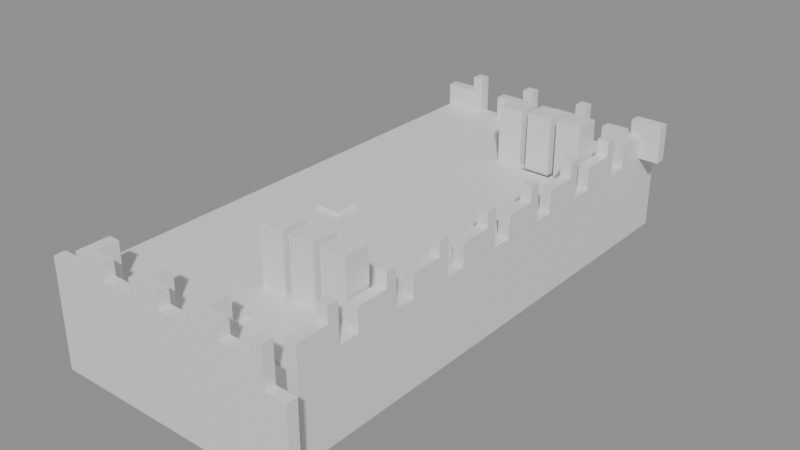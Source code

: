 # Source: building_by_walls.blend  (saved by Blender 5.0.119; exported with 4.5.12 LTS)
import bpy
from mathutils import Matrix  # noqa: F401  (used for matrix-valued properties, if any)

bpy.ops.wm.read_factory_settings(use_empty=True)
scene = bpy.context.scene
scene.name = 'Scene'

# ---- collections
col_01_paredes_externas = bpy.data.collections.new('01_Paredes_Externas'); scene.collection.children.link(col_01_paredes_externas)
col_03_pisos_escadas = bpy.data.collections.new('03_Pisos_Escadas'); scene.collection.children.link(col_03_pisos_escadas)
col_04_moveis_decoracoes = bpy.data.collections.new('04_Moveis_Decoracoes'); scene.collection.children.link(col_04_moveis_decoracoes)

# ---- materials (node trees are filled in below, after node groups)
mat_mat_parede_externa = bpy.data.materials.new('Mat_Parede_Externa')
mat_mat_pisos = bpy.data.materials.new('Mat_Pisos')
mat_mat_moveis = bpy.data.materials.new('Mat_Moveis')

# ---- material node trees
mat_mat_parede_externa.use_nodes = True; mat_mat_parede_externa.node_tree.nodes.clear()
_N = mat_mat_parede_externa.node_tree.nodes; _L = mat_mat_parede_externa.node_tree.links
n0 = _N.new('ShaderNodeBsdfPrincipled'); n0.name = 'BSDF - Pré-fundamentado'; n0.location = (-200, 100)
n1 = _N.new('ShaderNodeOutputMaterial'); n1.name = 'Saída de material'; n1.location = (200, 100)
_L.new(n0.outputs[0], n1.inputs[0])
n1.is_active_output = True
mat_mat_pisos.use_nodes = True; mat_mat_pisos.node_tree.nodes.clear()
_N = mat_mat_pisos.node_tree.nodes; _L = mat_mat_pisos.node_tree.links
n0 = _N.new('ShaderNodeBsdfPrincipled'); n0.name = 'BSDF - Pré-fundamentado'; n0.location = (-200, 100)
n1 = _N.new('ShaderNodeOutputMaterial'); n1.name = 'Saída de material'; n1.location = (200, 100)
_L.new(n0.outputs[0], n1.inputs[0])
n1.is_active_output = True
mat_mat_moveis.use_nodes = True; mat_mat_moveis.node_tree.nodes.clear()
_N = mat_mat_moveis.node_tree.nodes; _L = mat_mat_moveis.node_tree.links
n0 = _N.new('ShaderNodeBsdfPrincipled'); n0.name = 'BSDF - Pré-fundamentado'; n0.location = (-200, 100)
n1 = _N.new('ShaderNodeOutputMaterial'); n1.name = 'Saída de material'; n1.location = (200, 100)
_L.new(n0.outputs[0], n1.inputs[0])
n1.is_active_output = True

# ---- meshes
me_parede_externa_norte = bpy.data.meshes.new('Parede_Externa_Norte')
me_parede_externa_norte.from_pydata([(-4.0, -8.5, 2.64), (-3.0, -8.5, 2.64), (-3.0, -8.15, 2.64), (-4.0, -8.15, 2.64), (-4.0, -8.5, 3.36), (-3.0, -8.5, 3.36), (-3.0, -8.15, 3.36), (-4.0, -8.15, 3.36), (-4.0, -8.5, 0.0), (-3.0, -8.5, 0.0), (-3.0, -8.15, 0.0), (-4.0, -8.15, 0.0), (-2.65, -8.5, 2.64), (-2.65, -7.5, 2.64), (-3.0, -7.5, 2.64), (-3.0, -8.5, 3.84), (-2.65, -8.5, 3.84), (-2.65, -7.5, 3.84), (-3.0, -7.5, 3.84), (-2.0, -8.5, 2.64), (-2.0, -8.15, 2.64), (-2.65, -8.15, 2.64), (-2.0, -8.5, 3.84), (-2.0, -8.15, 3.84), (-2.65, -8.15, 3.84), (-2.0, -8.5, 0.0), (-2.0, -8.15, 0.0), (-1.0, -8.5, 2.64), (-1.0, -8.15, 2.64), (-2.0, -8.5, 3.36), (-1.0, -8.5, 3.36), (-1.0, -8.15, 3.36), (-2.0, -8.15, 3.36), (-1.0, -8.5, 0.0), (-1.0, -8.15, 0.0), (-0.65, -8.5, 2.64), (-0.65, -7.5, 2.64), (-1.0, -7.5, 2.64), (-1.0, -8.5, 3.84), (-0.65, -8.5, 3.84), (-0.65, -7.5, 3.84), (-1.0, -7.5, 3.84), (0.0, -8.5, 2.64), (0.0, -8.15, 2.64), (-0.65, -8.15, 2.64), (0.0, -8.5, 3.84), (0.0, -8.15, 3.84), (-0.65, -8.15, 3.84), (0.0, -8.5, 0.0), (0.0, -8.15, 0.0), (1.0, -8.5, 2.64), (1.0, -8.15, 2.64), (0.0, -8.5, 3.36), (1.0, -8.5, 3.36), (1.0, -8.15, 3.36), (0.0, -8.15, 3.36), (1.0, -8.5, 0.0), (1.0, -8.15, 0.0), (1.35, -8.5, 2.64), (1.35, -7.5, 2.64), (1.0, -7.5, 2.64), (1.0, -8.5, 3.84), (1.35, -8.5, 3.84), (1.35, -7.5, 3.84), (1.0, -7.5, 3.84), (2.0, -8.5, 2.64), (2.0, -8.15, 2.64), (1.35, -8.15, 2.64), (2.0, -8.5, 3.84), (2.0, -8.15, 3.84), (1.35, -8.15, 3.84), (2.0, -8.5, 0.0), (2.0, -8.15, 0.0), (3.0, -8.5, 2.64), (3.0, -8.15, 2.64), (2.0, -8.5, 3.36), (3.0, -8.5, 3.36), (3.0, -8.15, 3.36), (2.0, -8.15, 3.36), (3.0, -8.5, 0.0), (3.0, -8.15, 0.0), (3.35, -8.5, 2.64), (3.35, -8.15, 2.64), (3.0, -8.5, 3.84), (3.35, -8.5, 3.84), (3.35, -8.15, 3.84), (3.0, -8.15, 3.84), (4.0, -8.5, 0.0), (4.0, -8.15, 0.0), (4.0, -8.5, 2.64), (4.0, -8.15, 2.64)], [], [(0, 1, 2, 3), (4, 7, 6, 5), (0, 4, 5, 1), (2, 6, 7, 3), (0, 3, 7, 4), (1, 5, 6, 2), (8, 9, 10, 11), (8, 0, 1, 9), (10, 2, 3, 11), (8, 11, 3, 0), (9, 1, 2, 10), (1, 12, 13, 14), (15, 18, 17, 16), (1, 15, 16, 12), (13, 17, 18, 14), (1, 14, 18, 15), (12, 16, 17, 13), (12, 19, 20, 21), (16, 24, 23, 22), (12, 16, 22, 19), (20, 23, 24, 21), (12, 21, 24, 16), (19, 22, 23, 20), (9, 25, 26, 10), (1, 2, 20, 19), (9, 1, 19, 25), (26, 20, 2, 10), (25, 19, 20, 26), (19, 27, 28, 20), (29, 32, 31, 30), (19, 29, 30, 27), (28, 31, 32, 20), (19, 20, 32, 29), (27, 30, 31, 28), (25, 33, 34, 26), (25, 19, 27, 33), (34, 28, 20, 26), (33, 27, 28, 34), (27, 35, 36, 37), (38, 41, 40, 39), (27, 38, 39, 35), (36, 40, 41, 37), (27, 37, 41, 38), (35, 39, 40, 36), (35, 42, 43, 44), (39, 47, 46, 45), (35, 39, 45, 42), (43, 46, 47, 44), (35, 44, 47, 39), (42, 45, 46, 43), (33, 48, 49, 34), (27, 28, 43, 42), (33, 27, 42, 48), (49, 43, 28, 34), (48, 42, 43, 49), (42, 50, 51, 43), (52, 55, 54, 53), (42, 52, 53, 50), (51, 54, 55, 43), (42, 43, 55, 52), (50, 53, 54, 51), (48, 56, 57, 49), (48, 42, 50, 56), (57, 51, 43, 49), (56, 50, 51, 57), (50, 58, 59, 60), (61, 64, 63, 62), (50, 61, 62, 58), (59, 63, 64, 60), (50, 60, 64, 61), (58, 62, 63, 59), (58, 65, 66, 67), (62, 70, 69, 68), (58, 62, 68, 65), (66, 69, 70, 67), (58, 67, 70, 62), (65, 68, 69, 66), (56, 71, 72, 57), (50, 51, 66, 65), (56, 50, 65, 71), (72, 66, 51, 57), (71, 65, 66, 72), (65, 73, 74, 66), (75, 78, 77, 76), (65, 75, 76, 73), (74, 77, 78, 66), (65, 66, 78, 75), (73, 76, 77, 74), (71, 79, 80, 72), (71, 65, 73, 79), (80, 74, 66, 72), (79, 73, 74, 80), (73, 81, 82, 74), (83, 86, 85, 84), (73, 83, 84, 81), (82, 85, 86, 74), (73, 74, 86, 83), (81, 84, 85, 82), (79, 87, 88, 80), (73, 74, 90, 89), (79, 73, 89, 87), (88, 90, 74, 80), (87, 89, 90, 88)])
me_parede_externa_norte.materials.append(mat_mat_parede_externa)
me_parede_externa_norte.update()
me_parede_externa_sul = bpy.data.meshes.new('Parede_Externa_Sul')
me_parede_externa_sul.from_pydata([(-4.0, 7.5, 2.64), (-3.0, 7.5, 2.64), (-3.0, 7.85, 2.64), (-4.0, 7.85, 2.64), (-4.0, 7.5, 3.36), (-3.0, 7.5, 3.36), (-3.0, 7.85, 3.36), (-4.0, 7.85, 3.36), (-4.0, 7.5, 0.0), (-3.0, 7.5, 0.0), (-3.0, 7.85, 0.0), (-4.0, 7.85, 0.0), (-2.65, 7.5, 2.64), (-2.65, 7.85, 2.64), (-3.0, 7.5, 3.84), (-2.65, 7.5, 3.84), (-2.65, 7.85, 3.84), (-3.0, 7.85, 3.84), (-2.0, 7.5, 0.0), (-2.0, 7.85, 0.0), (-2.0, 7.5, 2.64), (-2.0, 7.85, 2.64), (-1.0, 7.5, 2.64), (-1.0, 7.85, 2.64), (-2.0, 7.5, 3.36), (-1.0, 7.5, 3.36), (-1.0, 7.85, 3.36), (-2.0, 7.85, 3.36), (-1.0, 7.5, 0.0), (-1.0, 7.85, 0.0), (-0.65, 7.5, 2.64), (-0.65, 7.85, 2.64), (-1.0, 7.5, 3.84), (-0.65, 7.5, 3.84), (-0.65, 7.85, 3.84), (-1.0, 7.85, 3.84), (0.0, 7.5, 0.0), (0.0, 7.85, 0.0), (0.0, 7.5, 2.64), (0.0, 7.85, 2.64), (1.0, 7.5, 2.64), (1.0, 7.85, 2.64), (0.0, 7.5, 3.36), (1.0, 7.5, 3.36), (1.0, 7.85, 3.36), (0.0, 7.85, 3.36), (1.0, 7.5, 0.0), (1.0, 7.85, 0.0), (1.35, 7.5, 2.64), (1.35, 7.85, 2.64), (1.0, 7.5, 3.84), (1.35, 7.5, 3.84), (1.35, 7.85, 3.84), (1.0, 7.85, 3.84), (2.0, 7.5, 0.0), (2.0, 7.85, 0.0), (2.0, 7.5, 2.64), (2.0, 7.85, 2.64), (3.0, 7.5, 2.64), (3.0, 7.85, 2.64), (2.0, 7.5, 3.36), (3.0, 7.5, 3.36), (3.0, 7.85, 3.36), (2.0, 7.85, 3.36), (3.0, 7.5, 0.0), (3.0, 7.85, 0.0), (4.0, 7.5, 2.64), (4.0, 7.85, 2.64), (3.0, 7.5, 3.84), (4.0, 7.5, 3.84), (4.0, 7.85, 3.84), (3.0, 7.85, 3.84), (3.35, 7.5, 0.0), (3.35, 8.5, 0.0), (3.0, 8.5, 0.0), (3.35, 7.5, 2.64), (3.35, 8.5, 2.64), (3.0, 8.5, 2.64)], [], [(0, 1, 2, 3), (4, 7, 6, 5), (0, 4, 5, 1), (2, 6, 7, 3), (0, 3, 7, 4), (1, 5, 6, 2), (8, 9, 10, 11), (8, 0, 1, 9), (10, 2, 3, 11), (8, 11, 3, 0), (9, 1, 2, 10), (1, 12, 13, 2), (14, 17, 16, 15), (1, 14, 15, 12), (13, 16, 17, 2), (1, 2, 17, 14), (12, 15, 16, 13), (9, 18, 19, 10), (1, 2, 21, 20), (9, 1, 20, 18), (19, 21, 2, 10), (18, 20, 21, 19), (20, 22, 23, 21), (24, 27, 26, 25), (20, 24, 25, 22), (23, 26, 27, 21), (20, 21, 27, 24), (22, 25, 26, 23), (18, 28, 29, 19), (18, 20, 22, 28), (29, 23, 21, 19), (28, 22, 23, 29), (22, 30, 31, 23), (32, 35, 34, 33), (22, 32, 33, 30), (31, 34, 35, 23), (22, 23, 35, 32), (30, 33, 34, 31), (28, 36, 37, 29), (22, 23, 39, 38), (28, 22, 38, 36), (37, 39, 23, 29), (36, 38, 39, 37), (38, 40, 41, 39), (42, 45, 44, 43), (38, 42, 43, 40), (41, 44, 45, 39), (38, 39, 45, 42), (40, 43, 44, 41), (36, 46, 47, 37), (36, 38, 40, 46), (47, 41, 39, 37), (46, 40, 41, 47), (40, 48, 49, 41), (50, 53, 52, 51), (40, 50, 51, 48), (49, 52, 53, 41), (40, 41, 53, 50), (48, 51, 52, 49), (46, 54, 55, 47), (40, 41, 57, 56), (46, 40, 56, 54), (55, 57, 41, 47), (54, 56, 57, 55), (56, 58, 59, 57), (60, 63, 62, 61), (56, 60, 61, 58), (59, 62, 63, 57), (56, 57, 63, 60), (58, 61, 62, 59), (54, 64, 65, 55), (54, 56, 58, 64), (65, 59, 57, 55), (64, 58, 59, 65), (58, 66, 67, 59), (68, 71, 70, 69), (58, 68, 69, 66), (67, 70, 71, 59), (58, 59, 71, 68), (66, 69, 70, 67), (64, 72, 73, 74), (58, 77, 76, 75), (64, 58, 75, 72), (73, 76, 77, 74), (64, 74, 77, 58), (72, 75, 76, 73)])
me_parede_externa_sul.materials.append(mat_mat_parede_externa)
me_parede_externa_sul.update()
me_parede_externa_leste = bpy.data.meshes.new('Parede_Externa_Leste')
me_parede_externa_leste.from_pydata([(3.0, -7.5, 2.64), (3.35, -7.5, 2.64), (3.35, -6.5, 2.64), (3.0, -6.5, 2.64), (3.0, -7.5, 3.36), (3.35, -7.5, 3.36), (3.35, -6.5, 3.36), (3.0, -6.5, 3.36), (3.0, -7.5, 0.0), (3.35, -7.5, 0.0), (3.35, -6.5, 0.0), (3.0, -6.5, 0.0), (3.35, -6.15, 2.64), (3.0, -6.15, 2.64), (3.0, -6.5, 3.84), (3.35, -6.5, 3.84), (3.35, -6.15, 3.84), (3.0, -6.15, 3.84), (3.35, -5.5, 0.0), (3.0, -5.5, 0.0), (3.35, -5.5, 2.64), (3.0, -5.5, 2.64), (3.35, -4.5, 2.64), (3.0, -4.5, 2.64), (3.0, -5.5, 3.36), (3.35, -5.5, 3.36), (3.35, -4.5, 3.36), (3.0, -4.5, 3.36), (3.35, -4.5, 0.0), (3.0, -4.5, 0.0), (3.35, -4.15, 2.64), (3.0, -4.15, 2.64), (3.0, -4.5, 3.84), (3.35, -4.5, 3.84), (3.35, -4.15, 3.84), (3.0, -4.15, 3.84), (3.35, -3.5, 0.0), (3.0, -3.5, 0.0), (3.35, -3.5, 2.64), (3.0, -3.5, 2.64), (3.35, -2.5, 2.64), (3.0, -2.5, 2.64), (3.0, -3.5, 3.36), (3.35, -3.5, 3.36), (3.35, -2.5, 3.36), (3.0, -2.5, 3.36), (3.35, -2.5, 0.0), (3.0, -2.5, 0.0), (3.35, -2.15, 2.64), (3.0, -2.15, 2.64), (3.0, -2.5, 3.84), (3.35, -2.5, 3.84), (3.35, -2.15, 3.84), (3.0, -2.15, 3.84), (3.35, -1.5, 0.0), (3.0, -1.5, 0.0), (3.35, -1.5, 2.64), (3.0, -1.5, 2.64), (3.35, -0.5, 2.64), (3.0, -0.5, 2.64), (3.0, -1.5, 3.36), (3.35, -1.5, 3.36), (3.35, -0.5, 3.36), (3.0, -0.5, 3.36), (3.35, -0.5, 0.0), (3.0, -0.5, 0.0), (3.35, -0.15, 2.64), (3.0, -0.15, 2.64), (3.0, -0.5, 3.84), (3.35, -0.5, 3.84), (3.35, -0.15, 3.84), (3.0, -0.15, 3.84), (3.35, 0.5, 0.0), (3.0, 0.5, 0.0), (3.35, 0.5, 2.64), (3.0, 0.5, 2.64), (3.35, 1.5, 2.64), (3.0, 1.5, 2.64), (3.0, 0.5, 3.36), (3.35, 0.5, 3.36), (3.35, 1.5, 3.36), (3.0, 1.5, 3.36), (3.35, 1.5, 0.0), (3.0, 1.5, 0.0), (3.35, 1.85, 2.64), (3.0, 1.85, 2.64), (3.0, 1.5, 3.84), (3.35, 1.5, 3.84), (3.35, 1.85, 3.84), (3.0, 1.85, 3.84), (3.35, 2.5, 0.0), (3.0, 2.5, 0.0), (3.35, 2.5, 2.64), (3.0, 2.5, 2.64), (3.35, 3.5, 2.64), (3.0, 3.5, 2.64), (3.0, 2.5, 3.36), (3.35, 2.5, 3.36), (3.35, 3.5, 3.36), (3.0, 3.5, 3.36), (3.35, 3.5, 0.0), (3.0, 3.5, 0.0), (3.35, 3.85, 2.64), (3.0, 3.85, 2.64), (3.0, 3.5, 3.84), (3.35, 3.5, 3.84), (3.35, 3.85, 3.84), (3.0, 3.85, 3.84), (3.35, 4.5, 0.0), (3.0, 4.5, 0.0), (3.35, 4.5, 2.64), (3.0, 4.5, 2.64), (3.35, 5.5, 2.64), (3.0, 5.5, 2.64), (3.0, 4.5, 3.36), (3.35, 4.5, 3.36), (3.35, 5.5, 3.36), (3.0, 5.5, 3.36), (3.35, 5.5, 0.0), (3.0, 5.5, 0.0), (3.35, 5.85, 2.64), (3.0, 5.85, 2.64), (3.0, 5.5, 3.84), (3.35, 5.5, 3.84), (3.35, 5.85, 3.84), (3.0, 5.85, 3.84), (3.35, 6.5, 0.0), (3.0, 6.5, 0.0), (3.35, 6.5, 2.64), (3.0, 6.5, 2.64), (3.35, 7.5, 2.64), (3.0, 7.5, 2.64), (3.0, 6.5, 3.36), (3.35, 6.5, 3.36), (3.35, 7.5, 3.36), (3.0, 7.5, 3.36), (3.35, 7.5, 0.0), (3.0, 7.5, 0.0)], [], [(0, 1, 2, 3), (4, 7, 6, 5), (0, 4, 5, 1), (2, 6, 7, 3), (0, 3, 7, 4), (1, 5, 6, 2), (8, 9, 10, 11), (8, 0, 1, 9), (10, 2, 3, 11), (8, 11, 3, 0), (9, 1, 2, 10), (3, 2, 12, 13), (14, 17, 16, 15), (3, 14, 15, 2), (12, 16, 17, 13), (3, 13, 17, 14), (2, 15, 16, 12), (11, 10, 18, 19), (3, 21, 20, 2), (18, 20, 21, 19), (11, 19, 21, 3), (10, 2, 20, 18), (21, 20, 22, 23), (24, 27, 26, 25), (21, 24, 25, 20), (22, 26, 27, 23), (21, 23, 27, 24), (20, 25, 26, 22), (19, 18, 28, 29), (28, 22, 23, 29), (19, 29, 23, 21), (18, 20, 22, 28), (23, 22, 30, 31), (32, 35, 34, 33), (23, 32, 33, 22), (30, 34, 35, 31), (23, 31, 35, 32), (22, 33, 34, 30), (29, 28, 36, 37), (23, 39, 38, 22), (36, 38, 39, 37), (29, 37, 39, 23), (28, 22, 38, 36), (39, 38, 40, 41), (42, 45, 44, 43), (39, 42, 43, 38), (40, 44, 45, 41), (39, 41, 45, 42), (38, 43, 44, 40), (37, 36, 46, 47), (46, 40, 41, 47), (37, 47, 41, 39), (36, 38, 40, 46), (41, 40, 48, 49), (50, 53, 52, 51), (41, 50, 51, 40), (48, 52, 53, 49), (41, 49, 53, 50), (40, 51, 52, 48), (47, 46, 54, 55), (41, 57, 56, 40), (54, 56, 57, 55), (47, 55, 57, 41), (46, 40, 56, 54), (57, 56, 58, 59), (60, 63, 62, 61), (57, 60, 61, 56), (58, 62, 63, 59), (57, 59, 63, 60), (56, 61, 62, 58), (55, 54, 64, 65), (64, 58, 59, 65), (55, 65, 59, 57), (54, 56, 58, 64), (59, 58, 66, 67), (68, 71, 70, 69), (59, 68, 69, 58), (66, 70, 71, 67), (59, 67, 71, 68), (58, 69, 70, 66), (65, 64, 72, 73), (59, 75, 74, 58), (72, 74, 75, 73), (65, 73, 75, 59), (64, 58, 74, 72), (75, 74, 76, 77), (78, 81, 80, 79), (75, 78, 79, 74), (76, 80, 81, 77), (75, 77, 81, 78), (74, 79, 80, 76), (73, 72, 82, 83), (82, 76, 77, 83), (73, 83, 77, 75), (72, 74, 76, 82), (77, 76, 84, 85), (86, 89, 88, 87), (77, 86, 87, 76), (84, 88, 89, 85), (77, 85, 89, 86), (76, 87, 88, 84), (83, 82, 90, 91), (77, 93, 92, 76), (90, 92, 93, 91), (83, 91, 93, 77), (82, 76, 92, 90), (93, 92, 94, 95), (96, 99, 98, 97), (93, 96, 97, 92), (94, 98, 99, 95), (93, 95, 99, 96), (92, 97, 98, 94), (91, 90, 100, 101), (100, 94, 95, 101), (91, 101, 95, 93), (90, 92, 94, 100), (95, 94, 102, 103), (104, 107, 106, 105), (95, 104, 105, 94), (102, 106, 107, 103), (95, 103, 107, 104), (94, 105, 106, 102), (101, 100, 108, 109), (95, 111, 110, 94), (108, 110, 111, 109), (101, 109, 111, 95), (100, 94, 110, 108), (111, 110, 112, 113), (114, 117, 116, 115), (111, 114, 115, 110), (112, 116, 117, 113), (111, 113, 117, 114), (110, 115, 116, 112), (109, 108, 118, 119), (118, 112, 113, 119), (109, 119, 113, 111), (108, 110, 112, 118), (113, 112, 120, 121), (122, 125, 124, 123), (113, 122, 123, 112), (120, 124, 125, 121), (113, 121, 125, 122), (112, 123, 124, 120), (119, 118, 126, 127), (113, 129, 128, 112), (126, 128, 129, 127), (119, 127, 129, 113), (118, 112, 128, 126), (129, 128, 130, 131), (132, 135, 134, 133), (129, 132, 133, 128), (130, 134, 135, 131), (129, 131, 135, 132), (128, 133, 134, 130), (127, 126, 136, 137), (136, 130, 131, 137), (127, 137, 131, 129), (126, 128, 130, 136)])
me_parede_externa_leste.materials.append(mat_mat_parede_externa)
me_parede_externa_leste.update()
me_parede_externa_oeste = bpy.data.meshes.new('Parede_Externa_Oeste')
me_parede_externa_oeste.from_pydata([(-4.0, -7.5, 0.0), (-3.65, -7.5, 0.0), (-3.65, -6.5, 0.0), (-4.0, -6.5, 0.0), (-4.0, -7.5, 2.4), (-3.65, -7.5, 2.4), (-3.65, -6.5, 2.4), (-4.0, -6.5, 2.4), (-3.65, -5.5, 0.0), (-4.0, -5.5, 0.0), (-3.65, -5.5, 2.4), (-4.0, -5.5, 2.4), (-3.65, -4.5, 0.0), (-4.0, -4.5, 0.0), (-3.65, -4.5, 2.4), (-4.0, -4.5, 2.4), (-3.65, -3.5, 0.0), (-4.0, -3.5, 0.0), (-3.65, -3.5, 2.4), (-4.0, -3.5, 2.4), (-3.65, -2.5, 0.0), (-4.0, -2.5, 0.0), (-3.65, -2.5, 2.4), (-4.0, -2.5, 2.4), (-3.65, -1.5, 0.0), (-4.0, -1.5, 0.0), (-3.65, -1.5, 2.4), (-4.0, -1.5, 2.4), (-3.65, -0.5, 0.0), (-4.0, -0.5, 0.0), (-3.65, -0.5, 2.4), (-4.0, -0.5, 2.4), (-3.65, 0.5, 0.0), (-4.0, 0.5, 0.0), (-3.65, 0.5, 2.4), (-4.0, 0.5, 2.4), (-3.65, 1.5, 0.0), (-4.0, 1.5, 0.0), (-3.65, 1.5, 2.4), (-4.0, 1.5, 2.4), (-3.65, 2.5, 0.0), (-4.0, 2.5, 0.0), (-3.65, 2.5, 2.4), (-4.0, 2.5, 2.4), (-3.65, 3.5, 0.0), (-4.0, 3.5, 0.0), (-3.65, 3.5, 2.4), (-4.0, 3.5, 2.4), (-3.65, 4.5, 0.0), (-4.0, 4.5, 0.0), (-3.65, 4.5, 2.4), (-4.0, 4.5, 2.4), (-3.65, 5.5, 0.0), (-4.0, 5.5, 0.0), (-3.65, 5.5, 2.4), (-4.0, 5.5, 2.4), (-3.65, 6.5, 0.0), (-4.0, 6.5, 0.0), (-3.65, 6.5, 2.4), (-4.0, 6.5, 2.4), (-3.65, 7.5, 0.0), (-4.0, 7.5, 0.0), (-3.65, 7.5, 2.4), (-4.0, 7.5, 2.4)], [], [(0, 1, 2, 3), (4, 7, 6, 5), (0, 4, 5, 1), (2, 6, 7, 3), (0, 3, 7, 4), (1, 5, 6, 2), (3, 2, 8, 9), (7, 11, 10, 6), (8, 10, 11, 9), (3, 9, 11, 7), (2, 6, 10, 8), (9, 8, 12, 13), (11, 15, 14, 10), (12, 14, 15, 13), (9, 13, 15, 11), (8, 10, 14, 12), (13, 12, 16, 17), (15, 19, 18, 14), (16, 18, 19, 17), (13, 17, 19, 15), (12, 14, 18, 16), (17, 16, 20, 21), (19, 23, 22, 18), (20, 22, 23, 21), (17, 21, 23, 19), (16, 18, 22, 20), (21, 20, 24, 25), (23, 27, 26, 22), (24, 26, 27, 25), (21, 25, 27, 23), (20, 22, 26, 24), (25, 24, 28, 29), (27, 31, 30, 26), (28, 30, 31, 29), (25, 29, 31, 27), (24, 26, 30, 28), (29, 28, 32, 33), (31, 35, 34, 30), (32, 34, 35, 33), (29, 33, 35, 31), (28, 30, 34, 32), (33, 32, 36, 37), (35, 39, 38, 34), (36, 38, 39, 37), (33, 37, 39, 35), (32, 34, 38, 36), (37, 36, 40, 41), (39, 43, 42, 38), (40, 42, 43, 41), (37, 41, 43, 39), (36, 38, 42, 40), (41, 40, 44, 45), (43, 47, 46, 42), (44, 46, 47, 45), (41, 45, 47, 43), (40, 42, 46, 44), (45, 44, 48, 49), (47, 51, 50, 46), (48, 50, 51, 49), (45, 49, 51, 47), (44, 46, 50, 48), (49, 48, 52, 53), (51, 55, 54, 50), (52, 54, 55, 53), (49, 53, 55, 51), (48, 50, 54, 52), (53, 52, 56, 57), (55, 59, 58, 54), (56, 58, 59, 57), (53, 57, 59, 55), (52, 54, 58, 56), (57, 56, 60, 61), (59, 63, 62, 58), (60, 62, 63, 61), (57, 61, 63, 59), (56, 58, 62, 60)])
me_parede_externa_oeste.materials.append(mat_mat_parede_externa)
me_parede_externa_oeste.update()
me_pisos_lajes = bpy.data.meshes.new('Pisos_Lajes')
me_pisos_lajes.from_pydata([(-4.0, -7.5, 2.54), (-3.0, -7.5, 2.54), (-3.0, -6.5, 2.54), (-4.0, -6.5, 2.54), (-4.0, -7.5, 2.64), (-3.0, -7.5, 2.64), (-3.0, -6.5, 2.64), (-4.0, -6.5, 2.64), (-2.0, -7.5, 2.54), (-2.0, -6.5, 2.54), (-2.0, -7.5, 2.64), (-2.0, -6.5, 2.64), (-1.0, -7.5, 2.54), (-1.0, -6.5, 2.54), (-1.0, -7.5, 2.64), (-1.0, -6.5, 2.64), (0.0, -7.5, 2.54), (0.0, -6.5, 2.54), (0.0, -7.5, 2.64), (0.0, -6.5, 2.64), (1.0, -7.5, 2.54), (1.0, -6.5, 2.54), (1.0, -7.5, 2.64), (1.0, -6.5, 2.64), (2.0, -7.5, 2.54), (2.0, -6.5, 2.54), (2.0, -7.5, 2.64), (2.0, -6.5, 2.64), (3.0, -7.5, 2.54), (3.0, -6.5, 2.54), (3.0, -7.5, 2.64), (3.0, -6.5, 2.64), (-3.0, -5.5, 2.54), (-4.0, -5.5, 2.54), (-3.0, -5.5, 2.64), (-4.0, -5.5, 2.64), (-2.0, -5.5, 2.54), (-2.0, -5.5, 2.64), (-1.0, -5.5, 2.54), (-1.0, -5.5, 2.64), (0.0, -5.5, 2.54), (0.0, -5.5, 2.64), (1.0, -5.5, 2.54), (1.0, -5.5, 2.64), (2.0, -5.5, 2.54), (2.0, -5.5, 2.64), (3.0, -5.5, 2.54), (3.0, -5.5, 2.64), (-3.0, -4.5, 2.54), (-4.0, -4.5, 2.54), (-3.0, -4.5, 2.64), (-4.0, -4.5, 2.64), (-2.0, -4.5, 2.54), (-2.0, -4.5, 2.64), (-1.0, -4.5, 2.54), (-1.0, -4.5, 2.64), (0.0, -4.5, 2.54), (0.0, -4.5, 2.64), (1.0, -4.5, 2.54), (1.0, -4.5, 2.64), (2.0, -4.5, 2.54), (2.0, -4.5, 2.64), (3.0, -4.5, 2.54), (3.0, -4.5, 2.64), (-3.0, -3.5, 2.54), (-4.0, -3.5, 2.54), (-3.0, -3.5, 2.64), (-4.0, -3.5, 2.64), (-2.0, -3.5, 2.54), (-2.0, -3.5, 2.64), (-1.0, -3.5, 2.54), (-1.0, -3.5, 2.64), (0.0, -3.5, 2.54), (0.0, -3.5, 2.64), (1.0, -3.5, 2.54), (1.0, -3.5, 2.64), (2.0, -3.5, 2.54), (2.0, -3.5, 2.64), (3.0, -3.5, 2.54), (3.0, -3.5, 2.64), (-3.0, -2.5, 2.54), (-4.0, -2.5, 2.54), (-3.0, -2.5, 2.64), (-4.0, -2.5, 2.64), (-2.0, -2.5, 2.54), (-2.0, -2.5, 2.64), (-3.0, -3.5, -0.1), (-2.0, -3.5, -0.1), (-2.0, -2.5, -0.1), (-3.0, -2.5, -0.1), (-3.0, -3.5, 0.0), (-2.0, -3.5, 0.0), (-2.0, -2.5, 0.0), (-3.0, -2.5, 0.0), (-1.0, -2.5, 2.54), (-1.0, -2.5, 2.64), (-1.0, -3.5, -0.1), (-1.0, -2.5, -0.1), (-1.0, -3.5, 0.0), (-1.0, -2.5, 0.0), (0.0, -2.5, 2.54), (0.0, -2.5, 2.64), (1.0, -2.5, 2.54), (1.0, -2.5, 2.64), (2.0, -2.5, 2.54), (2.0, -2.5, 2.64), (3.0, -2.5, 2.54), (3.0, -2.5, 2.64), (-3.0, -1.5, 2.54), (-4.0, -1.5, 2.54), (-3.0, -1.5, 2.64), (-4.0, -1.5, 2.64), (-2.0, -1.5, 2.54), (-2.0, -1.5, 2.64), (-2.0, -1.5, -0.1), (-3.0, -1.5, -0.1), (-2.0, -1.5, 0.0), (-3.0, -1.5, 0.0), (-1.0, -1.5, 2.54), (-1.0, -1.5, 2.64), (-1.0, -1.5, -0.1), (-1.0, -1.5, 0.0), (0.0, -1.5, 2.54), (0.0, -1.5, 2.64), (1.0, -1.5, 2.54), (1.0, -1.5, 2.64), (2.0, -1.5, 2.54), (2.0, -1.5, 2.64), (3.0, -1.5, 2.54), (3.0, -1.5, 2.64), (-3.0, -0.5, 2.54), (-4.0, -0.5, 2.54), (-3.0, -0.5, 2.64), (-4.0, -0.5, 2.64), (-2.0, -0.5, 2.54), (-2.0, -0.5, 2.64), (-2.0, -0.5, -0.1), (-3.0, -0.5, -0.1), (-2.0, -0.5, 0.0), (-3.0, -0.5, 0.0), (-1.0, -0.5, 2.54), (-1.0, -0.5, 2.64), (-1.0, -0.5, -0.1), (-1.0, -0.5, 0.0), (0.0, -0.5, 2.54), (0.0, -0.5, 2.64), (1.0, -0.5, 2.54), (1.0, -0.5, 2.64), (2.0, -0.5, 2.54), (2.0, -0.5, 2.64), (3.0, -0.5, 2.54), (3.0, -0.5, 2.64), (-3.0, 0.5, 2.54), (-4.0, 0.5, 2.54), (-3.0, 0.5, 2.64), (-4.0, 0.5, 2.64), (-2.0, 0.5, 2.54), (-2.0, 0.5, 2.64), (-2.0, 0.5, -0.1), (-3.0, 0.5, -0.1), (-2.0, 0.5, 0.0), (-3.0, 0.5, 0.0), (-1.0, 0.5, 2.54), (-1.0, 0.5, 2.64), (-1.0, 0.5, -0.1), (-1.0, 0.5, 0.0), (0.0, 0.5, 2.54), (0.0, 0.5, 2.64), (1.0, 0.5, 2.54), (1.0, 0.5, 2.64), (2.0, 0.5, 2.54), (2.0, 0.5, 2.64), (3.0, 0.5, 2.54), (3.0, 0.5, 2.64), (-3.0, 1.5, 2.54), (-4.0, 1.5, 2.54), (-3.0, 1.5, 2.64), (-4.0, 1.5, 2.64), (-2.0, 1.5, 2.54), (-2.0, 1.5, 2.64), (-2.0, 1.5, -0.1), (-3.0, 1.5, -0.1), (-2.0, 1.5, 0.0), (-3.0, 1.5, 0.0), (-1.0, 1.5, 2.54), (-1.0, 1.5, 2.64), (-1.0, 1.5, -0.1), (-1.0, 1.5, 0.0), (0.0, 1.5, 2.54), (0.0, 1.5, 2.64), (1.0, 1.5, 2.54), (1.0, 1.5, 2.64), (2.0, 1.5, 2.54), (2.0, 1.5, 2.64), (3.0, 1.5, 2.54), (3.0, 1.5, 2.64), (-3.0, 2.5, 2.54), (-4.0, 2.5, 2.54), (-3.0, 2.5, 2.64), (-4.0, 2.5, 2.64), (-2.0, 2.5, 2.54), (-2.0, 2.5, 2.64), (-2.0, 2.5, -0.1), (-3.0, 2.5, -0.1), (-2.0, 2.5, 0.0), (-3.0, 2.5, 0.0), (-1.0, 2.5, 2.54), (-1.0, 2.5, 2.64), (-1.0, 2.5, -0.1), (-1.0, 2.5, 0.0), (0.0, 2.5, 2.54), (0.0, 2.5, 2.64), (1.0, 2.5, 2.54), (1.0, 2.5, 2.64), (2.0, 2.5, 2.54), (2.0, 2.5, 2.64), (3.0, 2.5, 2.54), (3.0, 2.5, 2.64), (-3.0, 3.5, 2.54), (-4.0, 3.5, 2.54), (-3.0, 3.5, 2.64), (-4.0, 3.5, 2.64), (-2.0, 3.5, 2.54), (-2.0, 3.5, 2.64), (-2.0, 3.5, -0.1), (-3.0, 3.5, -0.1), (-2.0, 3.5, 0.0), (-3.0, 3.5, 0.0), (-1.0, 3.5, 2.54), (-1.0, 3.5, 2.64), (-1.0, 3.5, -0.1), (-1.0, 3.5, 0.0), (0.0, 3.5, 2.54), (0.0, 3.5, 2.64), (1.0, 3.5, 2.54), (1.0, 3.5, 2.64), (2.0, 3.5, 2.54), (2.0, 3.5, 2.64), (3.0, 3.5, 2.54), (3.0, 3.5, 2.64), (-3.0, 4.5, 2.54), (-4.0, 4.5, 2.54), (-3.0, 4.5, 2.64), (-4.0, 4.5, 2.64), (-2.0, 4.5, 2.54), (-2.0, 4.5, 2.64), (-1.0, 4.5, 2.54), (-1.0, 4.5, 2.64), (0.0, 4.5, 2.54), (0.0, 4.5, 2.64), (1.0, 4.5, 2.54), (1.0, 4.5, 2.64), (2.0, 4.5, 2.54), (2.0, 4.5, 2.64), (3.0, 4.5, 2.54), (3.0, 4.5, 2.64), (-3.0, 5.5, 2.54), (-4.0, 5.5, 2.54), (-3.0, 5.5, 2.64), (-4.0, 5.5, 2.64), (-2.0, 5.5, 2.54), (-2.0, 5.5, 2.64), (-1.0, 5.5, 2.54), (-1.0, 5.5, 2.64), (0.0, 5.5, 2.54), (0.0, 5.5, 2.64), (1.0, 5.5, 2.54), (1.0, 5.5, 2.64), (3.0, 5.5, 2.54), (2.0, 5.5, 2.54), (3.0, 5.5, 2.64), (2.0, 5.5, 2.64), (-3.0, 6.5, 2.54), (-4.0, 6.5, 2.54), (-3.0, 6.5, 2.64), (-4.0, 6.5, 2.64), (-2.0, 6.5, 2.54), (-2.0, 6.5, 2.64), (-1.0, 6.5, 2.54), (-1.0, 6.5, 2.64), (0.0, 6.5, 2.54), (0.0, 6.5, 2.64), (1.0, 6.5, 2.54), (1.0, 6.5, 2.64), (2.0, 6.5, 2.54), (2.0, 6.5, 2.64), (3.0, 6.5, 2.54), (3.0, 6.5, 2.64), (-3.0, 7.5, 2.54), (-4.0, 7.5, 2.54), (-3.0, 7.5, 2.64), (-4.0, 7.5, 2.64), (-2.0, 7.5, 2.54), (-2.0, 7.5, 2.64), (-1.0, 7.5, 2.54), (-1.0, 7.5, 2.64), (0.0, 7.5, 2.54), (0.0, 7.5, 2.64), (1.0, 7.5, 2.54), (1.0, 7.5, 2.64), (2.0, 7.5, 2.54), (2.0, 7.5, 2.64), (3.0, 7.5, 2.54), (3.0, 7.5, 2.64)], [], [(0, 1, 2, 3), (4, 7, 6, 5), (0, 4, 5, 1), (2, 6, 7, 3), (0, 3, 7, 4), (1, 5, 6, 2), (1, 8, 9, 2), (5, 6, 11, 10), (1, 5, 10, 8), (9, 11, 6, 2), (8, 10, 11, 9), (8, 12, 13, 9), (10, 11, 15, 14), (8, 10, 14, 12), (13, 15, 11, 9), (12, 14, 15, 13), (12, 16, 17, 13), (14, 15, 19, 18), (12, 14, 18, 16), (17, 19, 15, 13), (16, 18, 19, 17), (16, 20, 21, 17), (18, 19, 23, 22), (16, 18, 22, 20), (21, 23, 19, 17), (20, 22, 23, 21), (20, 24, 25, 21), (22, 23, 27, 26), (20, 22, 26, 24), (25, 27, 23, 21), (24, 26, 27, 25), (24, 28, 29, 25), (26, 27, 31, 30), (24, 26, 30, 28), (29, 31, 27, 25), (28, 30, 31, 29), (3, 2, 32, 33), (7, 35, 34, 6), (32, 34, 35, 33), (3, 33, 35, 7), (2, 6, 34, 32), (2, 9, 36, 32), (6, 34, 37, 11), (36, 37, 34, 32), (9, 11, 37, 36), (9, 13, 38, 36), (11, 37, 39, 15), (38, 39, 37, 36), (13, 15, 39, 38), (13, 17, 40, 38), (15, 39, 41, 19), (40, 41, 39, 38), (17, 19, 41, 40), (17, 21, 42, 40), (19, 41, 43, 23), (42, 43, 41, 40), (21, 23, 43, 42), (21, 25, 44, 42), (23, 43, 45, 27), (44, 45, 43, 42), (25, 27, 45, 44), (25, 29, 46, 44), (27, 45, 47, 31), (46, 47, 45, 44), (29, 31, 47, 46), (33, 32, 48, 49), (35, 51, 50, 34), (48, 50, 51, 49), (33, 49, 51, 35), (32, 34, 50, 48), (32, 36, 52, 48), (34, 50, 53, 37), (52, 53, 50, 48), (36, 37, 53, 52), (36, 38, 54, 52), (37, 53, 55, 39), (54, 55, 53, 52), (38, 39, 55, 54), (38, 40, 56, 54), (39, 55, 57, 41), (56, 57, 55, 54), (40, 41, 57, 56), (40, 42, 58, 56), (41, 57, 59, 43), (58, 59, 57, 56), (42, 43, 59, 58), (42, 44, 60, 58), (43, 59, 61, 45), (60, 61, 59, 58), (44, 45, 61, 60), (44, 46, 62, 60), (45, 61, 63, 47), (62, 63, 61, 60), (46, 47, 63, 62), (49, 48, 64, 65), (51, 67, 66, 50), (64, 66, 67, 65), (49, 65, 67, 51), (48, 50, 66, 64), (48, 52, 68, 64), (50, 66, 69, 53), (68, 69, 66, 64), (52, 53, 69, 68), (52, 54, 70, 68), (53, 69, 71, 55), (70, 71, 69, 68), (54, 55, 71, 70), (54, 56, 72, 70), (55, 71, 73, 57), (72, 73, 71, 70), (56, 57, 73, 72), (56, 58, 74, 72), (57, 73, 75, 59), (74, 75, 73, 72), (58, 59, 75, 74), (58, 60, 76, 74), (59, 75, 77, 61), (76, 77, 75, 74), (60, 61, 77, 76), (60, 62, 78, 76), (61, 77, 79, 63), (78, 79, 77, 76), (62, 63, 79, 78), (65, 64, 80, 81), (67, 83, 82, 66), (80, 82, 83, 81), (65, 81, 83, 67), (64, 66, 82, 80), (64, 68, 84, 80), (66, 82, 85, 69), (84, 85, 82, 80), (68, 69, 85, 84), (86, 87, 88, 89), (90, 93, 92, 91), (86, 90, 91, 87), (88, 92, 93, 89), (86, 89, 93, 90), (87, 91, 92, 88), (68, 70, 94, 84), (69, 85, 95, 71), (94, 95, 85, 84), (70, 71, 95, 94), (87, 96, 97, 88), (91, 92, 99, 98), (87, 91, 98, 96), (97, 99, 92, 88), (96, 98, 99, 97), (70, 72, 100, 94), (71, 95, 101, 73), (100, 101, 95, 94), (72, 73, 101, 100), (72, 74, 102, 100), (73, 101, 103, 75), (102, 103, 101, 100), (74, 75, 103, 102), (74, 76, 104, 102), (75, 103, 105, 77), (104, 105, 103, 102), (76, 77, 105, 104), (76, 78, 106, 104), (77, 105, 107, 79), (106, 107, 105, 104), (78, 79, 107, 106), (81, 80, 108, 109), (83, 111, 110, 82), (108, 110, 111, 109), (81, 109, 111, 83), (80, 82, 110, 108), (80, 84, 112, 108), (82, 110, 113, 85), (112, 113, 110, 108), (84, 85, 113, 112), (89, 88, 114, 115), (93, 117, 116, 92), (114, 116, 117, 115), (89, 115, 117, 93), (88, 92, 116, 114), (84, 94, 118, 112), (85, 113, 119, 95), (118, 119, 113, 112), (94, 95, 119, 118), (88, 97, 120, 114), (92, 116, 121, 99), (120, 121, 116, 114), (97, 99, 121, 120), (94, 100, 122, 118), (95, 119, 123, 101), (122, 123, 119, 118), (100, 101, 123, 122), (100, 102, 124, 122), (101, 123, 125, 103), (124, 125, 123, 122), (102, 103, 125, 124), (102, 104, 126, 124), (103, 125, 127, 105), (126, 127, 125, 124), (104, 105, 127, 126), (104, 106, 128, 126), (105, 127, 129, 107), (128, 129, 127, 126), (106, 107, 129, 128), (109, 108, 130, 131), (111, 133, 132, 110), (130, 132, 133, 131), (109, 131, 133, 111), (108, 110, 132, 130), (108, 112, 134, 130), (110, 132, 135, 113), (134, 135, 132, 130), (112, 113, 135, 134), (115, 114, 136, 137), (117, 139, 138, 116), (136, 138, 139, 137), (115, 137, 139, 117), (114, 116, 138, 136), (112, 118, 140, 134), (113, 135, 141, 119), (140, 141, 135, 134), (118, 119, 141, 140), (114, 120, 142, 136), (116, 138, 143, 121), (142, 143, 138, 136), (120, 121, 143, 142), (118, 122, 144, 140), (119, 141, 145, 123), (144, 145, 141, 140), (122, 123, 145, 144), (122, 124, 146, 144), (123, 145, 147, 125), (146, 147, 145, 144), (124, 125, 147, 146), (124, 126, 148, 146), (125, 147, 149, 127), (148, 149, 147, 146), (126, 127, 149, 148), (126, 128, 150, 148), (127, 149, 151, 129), (150, 151, 149, 148), (128, 129, 151, 150), (131, 130, 152, 153), (133, 155, 154, 132), (152, 154, 155, 153), (131, 153, 155, 133), (130, 132, 154, 152), (130, 134, 156, 152), (132, 154, 157, 135), (156, 157, 154, 152), (134, 135, 157, 156), (137, 136, 158, 159), (139, 161, 160, 138), (158, 160, 161, 159), (137, 159, 161, 139), (136, 138, 160, 158), (134, 140, 162, 156), (135, 157, 163, 141), (162, 163, 157, 156), (140, 141, 163, 162), (136, 142, 164, 158), (138, 160, 165, 143), (164, 165, 160, 158), (142, 143, 165, 164), (140, 144, 166, 162), (141, 163, 167, 145), (166, 167, 163, 162), (144, 145, 167, 166), (144, 146, 168, 166), (145, 167, 169, 147), (168, 169, 167, 166), (146, 147, 169, 168), (146, 148, 170, 168), (147, 169, 171, 149), (170, 171, 169, 168), (148, 149, 171, 170), (148, 150, 172, 170), (149, 171, 173, 151), (172, 173, 171, 170), (150, 151, 173, 172), (153, 152, 174, 175), (155, 177, 176, 154), (174, 176, 177, 175), (153, 175, 177, 155), (152, 154, 176, 174), (152, 156, 178, 174), (154, 176, 179, 157), (178, 179, 176, 174), (156, 157, 179, 178), (159, 158, 180, 181), (161, 183, 182, 160), (180, 182, 183, 181), (159, 181, 183, 161), (158, 160, 182, 180), (156, 162, 184, 178), (157, 179, 185, 163), (184, 185, 179, 178), (162, 163, 185, 184), (158, 164, 186, 180), (160, 182, 187, 165), (186, 187, 182, 180), (164, 165, 187, 186), (162, 166, 188, 184), (163, 185, 189, 167), (188, 189, 185, 184), (166, 167, 189, 188), (166, 168, 190, 188), (167, 189, 191, 169), (190, 191, 189, 188), (168, 169, 191, 190), (168, 170, 192, 190), (169, 191, 193, 171), (192, 193, 191, 190), (170, 171, 193, 192), (170, 172, 194, 192), (171, 193, 195, 173), (194, 195, 193, 192), (172, 173, 195, 194), (175, 174, 196, 197), (177, 199, 198, 176), (196, 198, 199, 197), (175, 197, 199, 177), (174, 176, 198, 196), (174, 178, 200, 196), (176, 198, 201, 179), (200, 201, 198, 196), (178, 179, 201, 200), (181, 180, 202, 203), (183, 205, 204, 182), (202, 204, 205, 203), (181, 203, 205, 183), (180, 182, 204, 202), (178, 184, 206, 200), (179, 201, 207, 185), (206, 207, 201, 200), (184, 185, 207, 206), (180, 186, 208, 202), (182, 204, 209, 187), (208, 209, 204, 202), (186, 187, 209, 208), (184, 188, 210, 206), (185, 207, 211, 189), (210, 211, 207, 206), (188, 189, 211, 210), (188, 190, 212, 210), (189, 211, 213, 191), (212, 213, 211, 210), (190, 191, 213, 212), (190, 192, 214, 212), (191, 213, 215, 193), (214, 215, 213, 212), (192, 193, 215, 214), (192, 194, 216, 214), (193, 215, 217, 195), (216, 217, 215, 214), (194, 195, 217, 216), (197, 196, 218, 219), (199, 221, 220, 198), (218, 220, 221, 219), (197, 219, 221, 199), (196, 198, 220, 218), (196, 200, 222, 218), (198, 220, 223, 201), (222, 223, 220, 218), (200, 201, 223, 222), (203, 202, 224, 225), (205, 227, 226, 204), (224, 226, 227, 225), (203, 225, 227, 205), (202, 204, 226, 224), (200, 206, 228, 222), (201, 223, 229, 207), (228, 229, 223, 222), (206, 207, 229, 228), (202, 208, 230, 224), (204, 226, 231, 209), (230, 231, 226, 224), (208, 209, 231, 230), (206, 210, 232, 228), (207, 229, 233, 211), (232, 233, 229, 228), (210, 211, 233, 232), (210, 212, 234, 232), (211, 233, 235, 213), (234, 235, 233, 232), (212, 213, 235, 234), (212, 214, 236, 234), (213, 235, 237, 215), (236, 237, 235, 234), (214, 215, 237, 236), (214, 216, 238, 236), (215, 237, 239, 217), (238, 239, 237, 236), (216, 217, 239, 238), (219, 218, 240, 241), (221, 243, 242, 220), (240, 242, 243, 241), (219, 241, 243, 221), (218, 220, 242, 240), (218, 222, 244, 240), (220, 242, 245, 223), (244, 245, 242, 240), (222, 223, 245, 244), (222, 228, 246, 244), (223, 245, 247, 229), (246, 247, 245, 244), (228, 229, 247, 246), (228, 232, 248, 246), (229, 247, 249, 233), (248, 249, 247, 246), (232, 233, 249, 248), (232, 234, 250, 248), (233, 249, 251, 235), (250, 251, 249, 248), (234, 235, 251, 250), (234, 236, 252, 250), (235, 251, 253, 237), (252, 253, 251, 250), (236, 237, 253, 252), (236, 238, 254, 252), (237, 253, 255, 239), (254, 255, 253, 252), (238, 239, 255, 254), (241, 240, 256, 257), (243, 259, 258, 242), (256, 258, 259, 257), (241, 257, 259, 243), (240, 242, 258, 256), (240, 244, 260, 256), (242, 258, 261, 245), (260, 261, 258, 256), (244, 245, 261, 260), (244, 246, 262, 260), (245, 261, 263, 247), (262, 263, 261, 260), (246, 247, 263, 262), (246, 248, 264, 262), (247, 263, 265, 249), (264, 265, 263, 262), (248, 249, 265, 264), (248, 250, 266, 264), (249, 265, 267, 251), (266, 267, 265, 264), (250, 251, 267, 266), (252, 254, 268, 269), (253, 271, 270, 255), (268, 270, 271, 269), (252, 269, 271, 253), (254, 255, 270, 268), (257, 256, 272, 273), (259, 275, 274, 258), (272, 274, 275, 273), (257, 273, 275, 259), (256, 258, 274, 272), (256, 260, 276, 272), (258, 274, 277, 261), (276, 277, 274, 272), (260, 261, 277, 276), (260, 262, 278, 276), (261, 277, 279, 263), (278, 279, 277, 276), (262, 263, 279, 278), (262, 264, 280, 278), (263, 279, 281, 265), (280, 281, 279, 278), (264, 265, 281, 280), (264, 266, 282, 280), (265, 281, 283, 267), (282, 283, 281, 280), (266, 267, 283, 282), (266, 269, 284, 282), (267, 283, 285, 271), (266, 267, 271, 269), (284, 285, 283, 282), (269, 271, 285, 284), (269, 268, 286, 284), (271, 285, 287, 270), (286, 287, 285, 284), (268, 270, 287, 286), (273, 272, 288, 289), (275, 291, 290, 274), (288, 290, 291, 289), (273, 289, 291, 275), (272, 274, 290, 288), (272, 276, 292, 288), (274, 290, 293, 277), (292, 293, 290, 288), (276, 277, 293, 292), (276, 278, 294, 292), (277, 293, 295, 279), (294, 295, 293, 292), (278, 279, 295, 294), (278, 280, 296, 294), (279, 295, 297, 281), (296, 297, 295, 294), (280, 281, 297, 296), (280, 282, 298, 296), (281, 297, 299, 283), (298, 299, 297, 296), (282, 283, 299, 298), (282, 284, 300, 298), (283, 299, 301, 285), (300, 301, 299, 298), (284, 285, 301, 300), (284, 286, 302, 300), (285, 301, 303, 287), (302, 303, 301, 300), (286, 287, 303, 302)])
me_pisos_lajes.materials.append(mat_mat_pisos)
me_pisos_lajes.update()
me_moveis_decoracoes = bpy.data.meshes.new('Moveis_Decoracoes')
me_moveis_decoracoes.from_pydata([(-2.9, -7.4, 0.0), (-2.1, -7.4, 0.0), (-2.1, -6.6, 0.0), (-2.9, -6.6, 0.0), (-2.9, -7.4, 0.12), (-2.1, -7.4, 0.12), (-2.1, -6.6, 0.12), (-2.9, -6.6, 0.12), (-1.9, -7.4, 0.0), (-1.1, -7.4, 0.0), (-1.1, -6.6, 0.0), (-1.9, -6.6, 0.0), (-1.9, -7.4, 0.12), (-1.1, -7.4, 0.12), (-1.1, -6.6, 0.12), (-1.9, -6.6, 0.12), (0.1, -7.4, 2.64), (0.9, -7.4, 2.64), (0.9, -6.6, 2.64), (0.1, -6.6, 2.64), (0.1, -7.4, 2.76), (0.9, -7.4, 2.76), (0.9, -6.6, 2.76), (0.1, -6.6, 2.76), (0.1, -7.4, 0.0), (0.9, -7.4, 0.0), (0.9, -6.6, 0.0), (0.1, -6.6, 0.0), (0.1, -7.4, 0.12), (0.9, -7.4, 0.12), (0.9, -6.6, 0.12), (0.1, -6.6, 0.12), (1.1, -7.4, 0.0), (1.9, -7.4, 0.0), (1.9, -6.6, 0.0), (1.1, -6.6, 0.0), (1.1, -7.4, 0.12), (1.9, -7.4, 0.12), (1.9, -6.6, 0.12), (1.1, -6.6, 0.12), (0.1, -5.4, 2.64), (0.9, -5.4, 2.64), (0.9, -4.6, 2.64), (0.1, -4.6, 2.64), (0.1, -5.4, 4.44), (0.9, -5.4, 4.44), (0.9, -4.6, 4.44), (0.1, -4.6, 4.44), (1.1, -5.4, 2.64), (1.9, -5.4, 2.64), (1.9, -4.6, 2.64), (1.1, -4.6, 2.64), (1.1, -5.4, 4.44), (1.9, -5.4, 4.44), (1.9, -4.6, 4.44), (1.1, -4.6, 4.44), (2.1, -5.4, 2.64), (2.9, -5.4, 2.64), (2.9, -4.6, 2.64), (2.1, -4.6, 2.64), (2.1, -5.4, 4.44), (2.9, -5.4, 4.44), (2.9, -4.6, 4.44), (2.1, -4.6, 4.44), (-1.9, -1.4, 2.64), (-1.1, -1.4, 2.64), (-1.1, -0.6, 2.64), (-1.9, -0.6, 2.64), (-1.9, -1.4, 2.76), (-1.1, -1.4, 2.76), (-1.1, -0.6, 2.76), (-1.9, -0.6, 2.76), (0.1, 4.6, 2.64), (0.9, 4.6, 2.64), (0.9, 5.4, 2.64), (0.1, 5.4, 2.64), (0.1, 4.6, 4.44), (0.9, 4.6, 4.44), (0.9, 5.4, 4.44), (0.1, 5.4, 4.44), (1.1, 4.6, 2.64), (1.9, 4.6, 2.64), (1.9, 5.4, 2.64), (1.1, 5.4, 2.64), (1.1, 4.6, 4.44), (1.9, 4.6, 4.44), (1.9, 5.4, 4.44), (1.1, 5.4, 4.44), (2.1, 4.6, 2.64), (2.9, 4.6, 2.64), (2.9, 5.4, 2.64), (2.1, 5.4, 2.64), (2.1, 4.6, 4.44), (2.9, 4.6, 4.44), (2.9, 5.4, 4.44), (2.1, 5.4, 4.44), (0.1, 5.6, 2.64), (0.9, 5.6, 2.64), (0.9, 6.4, 2.64), (0.1, 6.4, 2.64), (0.1, 5.6, 2.76), (0.9, 5.6, 2.76), (0.9, 6.4, 2.76), (0.1, 6.4, 2.76)], [], [(0, 1, 2, 3), (4, 7, 6, 5), (0, 4, 5, 1), (2, 6, 7, 3), (0, 3, 7, 4), (1, 5, 6, 2), (8, 9, 10, 11), (12, 15, 14, 13), (8, 12, 13, 9), (10, 14, 15, 11), (8, 11, 15, 12), (9, 13, 14, 10), (16, 17, 18, 19), (20, 23, 22, 21), (16, 20, 21, 17), (18, 22, 23, 19), (16, 19, 23, 20), (17, 21, 22, 18), (24, 25, 26, 27), (28, 31, 30, 29), (24, 28, 29, 25), (26, 30, 31, 27), (24, 27, 31, 28), (25, 29, 30, 26), (32, 33, 34, 35), (36, 39, 38, 37), (32, 36, 37, 33), (34, 38, 39, 35), (32, 35, 39, 36), (33, 37, 38, 34), (40, 41, 42, 43), (44, 47, 46, 45), (40, 44, 45, 41), (42, 46, 47, 43), (40, 43, 47, 44), (41, 45, 46, 42), (48, 49, 50, 51), (52, 55, 54, 53), (48, 52, 53, 49), (50, 54, 55, 51), (48, 51, 55, 52), (49, 53, 54, 50), (56, 57, 58, 59), (60, 63, 62, 61), (56, 60, 61, 57), (58, 62, 63, 59), (56, 59, 63, 60), (57, 61, 62, 58), (64, 65, 66, 67), (68, 71, 70, 69), (64, 68, 69, 65), (66, 70, 71, 67), (64, 67, 71, 68), (65, 69, 70, 66), (72, 73, 74, 75), (76, 79, 78, 77), (72, 76, 77, 73), (74, 78, 79, 75), (72, 75, 79, 76), (73, 77, 78, 74), (80, 81, 82, 83), (84, 87, 86, 85), (80, 84, 85, 81), (82, 86, 87, 83), (80, 83, 87, 84), (81, 85, 86, 82), (88, 89, 90, 91), (92, 95, 94, 93), (88, 92, 93, 89), (90, 94, 95, 91), (88, 91, 95, 92), (89, 93, 94, 90), (96, 97, 98, 99), (100, 103, 102, 101), (96, 100, 101, 97), (98, 102, 103, 99), (96, 99, 103, 100), (97, 101, 102, 98)])
me_moveis_decoracoes.materials.append(mat_mat_moveis)
me_moveis_decoracoes.update()

# ---- objects
ob_parede_externa_norte = bpy.data.objects.new('Parede_Externa_Norte', me_parede_externa_norte)
ob_parede_externa_sul = bpy.data.objects.new('Parede_Externa_Sul', me_parede_externa_sul)
ob_parede_externa_leste = bpy.data.objects.new('Parede_Externa_Leste', me_parede_externa_leste)
ob_parede_externa_oeste = bpy.data.objects.new('Parede_Externa_Oeste', me_parede_externa_oeste)
ob_pisos_lajes = bpy.data.objects.new('Pisos_Lajes', me_pisos_lajes)
ob_moveis_decoracoes = bpy.data.objects.new('Moveis_Decoracoes', me_moveis_decoracoes)

# ---- transforms, parenting, visibility, modifiers, constraints
ob_parede_externa_norte.location = (0.0, 0.0, 0.0)
ob_parede_externa_sul.location = (0.0, 0.0, 0.0)
ob_parede_externa_leste.location = (0.0, 0.0, 0.0)
ob_parede_externa_oeste.location = (0.0, 0.0, 0.0)
ob_pisos_lajes.location = (0.0, 0.0, 0.0)
ob_moveis_decoracoes.location = (0.0, 0.0, 0.0)

# ---- collection membership
col_01_paredes_externas.objects.link(ob_parede_externa_norte)
col_01_paredes_externas.objects.link(ob_parede_externa_sul)
col_01_paredes_externas.objects.link(ob_parede_externa_leste)
col_01_paredes_externas.objects.link(ob_parede_externa_oeste)
col_03_pisos_escadas.objects.link(ob_pisos_lajes)
col_04_moveis_decoracoes.objects.link(ob_moveis_decoracoes)

# ---- scene / render settings (as saved in the file)
scene.frame_start = 1; scene.frame_end = 250; scene.frame_set(1)
scene.render.engine = 'BLENDER_EEVEE_NEXT'
scene.render.bake_bias = 0.0
scene.render.bake_samples = 0
scene.cycles.sampling_pattern = 'TABULATED_SOBOL'
scene.eevee.use_volume_custom_range = False
bpy.context.view_layer.update()

# ---- added for rendering (the .blend has no active camera and no usable light): camera, sun + grey world if the file has none
cam_auto = bpy.data.cameras.new('AutoCamera')
cam_auto.lens = 50.0
cam_auto.sensor_width = 36.0
cam_auto.clip_end = 1000.0
ob_auto_camera = bpy.data.objects.new('AutoCamera', cam_auto)
scene.collection.objects.link(ob_auto_camera)
ob_auto_camera.location = (17.8837, -21.4604, 16.477)
ob_auto_camera.rotation_euler = (1.09748, -7.21219e-08, 0.694738)
scene.camera = ob_auto_camera
light_auto_sun = bpy.data.lights.new('AutoSun', 'SUN')
light_auto_sun.energy = 3.0
light_auto_sun.angle = 0.0523599
ob_auto_sun = bpy.data.objects.new('AutoSun', light_auto_sun)
scene.collection.objects.link(ob_auto_sun)
ob_auto_sun.rotation_euler = (0.872665, 0.174533, 0.523599)
if scene.world is None:
    world_auto = bpy.data.worlds.new('AutoWorld')
    world_auto.color = (0.3, 0.3, 0.3)
    scene.world = world_auto
bpy.context.view_layer.update()
